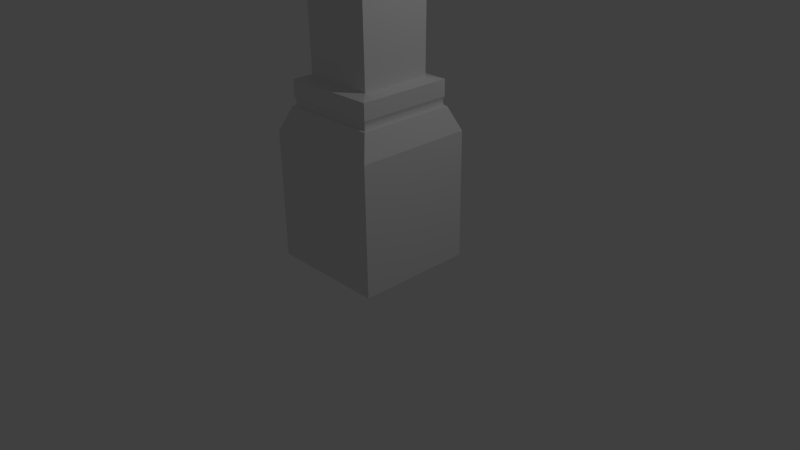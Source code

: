 # Source: column.blend  (saved by Blender 2.76.0; exported with 4.5.12 LTS)
import bpy
from mathutils import Matrix  # noqa: F401  (used for matrix-valued properties, if any)

bpy.ops.wm.read_factory_settings(use_empty=True)
scene = bpy.context.scene
scene.name = 'Scene'

# ---- collections
col_collection_1 = bpy.data.collections.new('Collection 1'); scene.collection.children.link(col_collection_1)

# ---- materials (node trees are filled in below, after node groups)
mat_material = bpy.data.materials.new('Material')
mat_material.alpha_threshold = 0.0
mat_material.use_transparent_shadow = False
mat_material.roughness = 0.5

# ---- node groups
ng_auto_smooth = bpy.data.node_groups.new('Auto Smooth', 'GeometryNodeTree')
_s = ng_auto_smooth.interface.new_socket(name='Geometry', in_out='OUTPUT', socket_type='NodeSocketGeometry')
_s = ng_auto_smooth.interface.new_socket(name='Geometry', in_out='INPUT', socket_type='NodeSocketGeometry')
_s = ng_auto_smooth.interface.new_socket(name='Angle', in_out='INPUT', socket_type='NodeSocketFloat')
_s.subtype = 'ANGLE'
_s.min_value = 0.0
_s.max_value = 3.142
ng_auto_smooth.is_modifier = True
_N = ng_auto_smooth.nodes; _L = ng_auto_smooth.links
n0 = _N.new('NodeGroupOutput'); n0.name = 'Group Output'; n0.location = (480, -100)
n1 = _N.new('NodeGroupInput'); n1.name = 'Group Input'; n1.location = (-420, -300)
n2 = _N.new('NodeGroupInput'); n2.name = 'Group Input.001'; n2.location = (-60, -100)
n3 = _N.new('GeometryNodeSetShadeSmooth'); n3.name = 'Set Shade Smooth'; n3.location = (120, -100)
n3.domain = 'EDGE'
n4 = _N.new('GeometryNodeSetShadeSmooth'); n4.name = 'Set Shade Smooth.001'; n4.location = (300, -100)
n5 = _N.new('GeometryNodeInputMeshEdgeAngle'); n5.name = 'Edge Angle'; n5.location = (-420, -220)
n6 = _N.new('GeometryNodeInputEdgeSmooth'); n6.name = 'Is Edge Smooth'; n6.location = (-60, -160)
n7 = _N.new('GeometryNodeInputShadeSmooth'); n7.name = 'Is Face Smooth'; n7.location = (-240, -340)
n8 = _N.new('FunctionNodeBooleanMath'); n8.name = 'Boolean Math'; n8.location = (-60, -220)
n9 = _N.new('FunctionNodeCompare'); n9.name = 'Compare'; n9.location = (-240, -180)
n9.operation = 'LESS_EQUAL'
_L.new(n5.outputs[0], n9.inputs[0])
_L.new(n4.outputs[0], n0.inputs[0])
_L.new(n1.outputs[1], n9.inputs[1])
_L.new(n9.outputs[0], n8.inputs[0])
_L.new(n7.outputs[0], n8.inputs[1])
_L.new(n2.outputs[0], n3.inputs[0])
_L.new(n6.outputs[0], n3.inputs[1])
_L.new(n3.outputs[0], n4.inputs[0])
_L.new(n8.outputs[0], n3.inputs[2])
n0.is_active_output = True

# ---- material node trees

# ---- world
world_world = bpy.data.worlds.new('World'); scene.world = world_world
world_world.color = (0.05088, 0.05088, 0.05088)
world_world.use_sun_shadow = False
world_world.sun_shadow_jitter_overblur = 0.0
world_world.cycles.sampling_method = 'MANUAL'
world_world.cycles.sample_map_resolution = 256

# ---- cameras
cam_camera = bpy.data.cameras.new('Camera')
cam_camera.clip_end = 100.0
cam_camera.lens = 35.0
cam_camera.sensor_width = 32.0
cam_camera.sensor_height = 18.0
cam_camera.ortho_scale = 7.314
cam_camera.dof.focus_distance = 0.0
cam_camera.dof.aperture_fstop = 128.0

# ---- lights
light_lamp = bpy.data.lights.new('Lamp', 'POINT')
light_lamp.transmission_factor = 0.0
light_lamp.cutoff_distance = 30.0
light_lamp.energy = 100.0
light_lamp.shadow_buffer_clip_start = 1.001
light_lamp.shadow_soft_size = 0.1
light_lamp.shadow_maximum_resolution = 0.006
light_lamp.use_absolute_resolution = True
light_lamp.cycles.use_multiple_importance_sampling = False

# ---- meshes
me_column = bpy.data.meshes.new('column')
me_column.from_pydata([(-0.7773, -0.7773, 0.0), (-0.7773, -0.7773, 1.684), (-0.7773, 0.7773, 0.0), (-0.7773, 0.7773, 1.684), (0.7773, -0.7773, 0.0), (0.7773, -0.7773, 1.684), (0.7773, 0.7773, 0.0), (0.7773, 0.7773, 1.684), (-0.6482, -0.6482, 1.993), (-0.6482, 0.6482, 1.993), (0.6482, 0.6482, 1.993), (0.6482, -0.6482, 1.993), (-0.4663, -0.4663, 2.358), (-0.4663, 0.4663, 2.358), (0.4663, 0.4663, 2.358), (0.4663, -0.4663, 2.358), (-0.6271, -0.6271, 2.323), (-0.6271, 0.6271, 2.323), (0.6271, 0.6271, 2.323), (0.6271, -0.6271, 2.323), (-0.5703, -0.5703, 14.18), (-0.5703, 0.5703, 14.18), (0.5703, 0.5703, 14.18), (0.5703, -0.5703, 14.18), (-0.7287, -0.7287, 14.81), (-0.7287, 0.7287, 14.81), (0.7287, 0.7287, 14.81), (0.7287, -0.7287, 14.81), (-0.7287, -0.7287, 16.03), (-0.7287, 0.7287, 16.03), (0.7287, 0.7287, 16.03), (0.7287, -0.7287, 16.03), (0.6271, 0.6271, 2.111), (0.6271, -0.6271, 2.111), (-0.6271, -0.6271, 2.111), (-0.6271, 0.6271, 2.111), (-0.6157, -0.6157, 2.03), (-0.6182, -0.6182, 2.09), (-0.6129, -0.6129, 2.044), (-0.6124, -0.6124, 2.06), (-0.6143, -0.6143, 2.076), (-0.6182, 0.6182, 2.09), (-0.6157, 0.6157, 2.03), (-0.6143, 0.6143, 2.076), (-0.6124, 0.6124, 2.06), (-0.6129, 0.6129, 2.044), (0.6182, 0.6182, 2.09), (0.6157, 0.6157, 2.03), (0.6143, 0.6143, 2.076), (0.6124, 0.6124, 2.06), (0.6129, 0.6129, 2.044), (0.6182, -0.6182, 2.09), (0.6157, -0.6157, 2.03), (0.6143, -0.6143, 2.076), (0.6124, -0.6124, 2.06), (0.6129, -0.6129, 2.044), (-0.6214, 0.6214, 2.002), (-0.6214, -0.6214, 2.002), (0.6214, -0.6214, 2.002), (0.6214, 0.6214, 2.002), (0.6495, -0.6495, 14.22), (-0.6495, -0.6495, 14.22), (-0.6495, 0.6495, 14.22), (0.6495, 0.6495, 14.22), (-0.439, -0.2328, 12.3), (-0.439, 0.4276, 12.88), (0.439, -0.2328, 12.3), (0.439, 0.4276, 12.88), (-0.439, -3.968, 16.56), (-0.439, -2.799, 16.56), (0.439, -2.799, 16.56), (0.439, -3.968, 16.56), (-0.439, 0.2328, 12.3), (-0.439, -0.4276, 12.88), (0.439, 0.2328, 12.3), (0.439, -0.4276, 12.88), (-0.439, 3.968, 16.56), (-0.439, 2.799, 16.56), (0.439, 2.799, 16.56), (0.439, 3.968, 16.56)], [], [(1, 3, 2, 0), (3, 7, 6, 2), (7, 5, 4, 6), (5, 1, 0, 4), (7, 3, 9, 10), (41, 37, 34, 35), (5, 7, 10, 11), (3, 1, 8, 9), (1, 5, 11, 8), (33, 32, 18, 19), (46, 41, 35, 32), (51, 46, 32, 33), (37, 51, 33, 34), (15, 14, 22, 23), (35, 34, 16, 17), (34, 33, 19, 16), (32, 35, 17, 18), (12, 13, 17, 16), (13, 14, 18, 17), (14, 15, 19, 18), (15, 12, 16, 19), (61, 60, 27, 24), (13, 12, 20, 21), (12, 15, 23, 20), (14, 13, 21, 22), (27, 26, 30, 31), (63, 62, 25, 26), (60, 63, 26, 27), (62, 61, 24, 25), (25, 24, 28, 29), (24, 27, 31, 28), (26, 25, 29, 30), (58, 59, 47, 52), (57, 58, 52, 36), (59, 56, 42, 47), (37, 41, 43, 40), (40, 43, 44, 39), (39, 44, 45, 38), (38, 45, 42, 36), (41, 46, 48, 43), (43, 48, 49, 44), (44, 49, 50, 45), (45, 50, 47, 42), (46, 51, 53, 48), (48, 53, 54, 49), (49, 54, 55, 50), (50, 55, 52, 47), (51, 37, 40, 53), (53, 40, 39, 54), (54, 39, 38, 55), (55, 38, 36, 52), (56, 57, 36, 42), (9, 8, 57, 56), (10, 9, 56, 59), (8, 11, 58, 57), (11, 10, 59, 58), (21, 20, 61, 62), (23, 22, 63, 60), (22, 21, 62, 63), (20, 23, 60, 61), (65, 69, 70, 67), (67, 70, 71, 66), (66, 71, 68, 64), (64, 68, 69, 65), (73, 75, 78, 77), (75, 74, 79, 78), (74, 72, 76, 79), (72, 73, 77, 76)])
me_column.polygons.foreach_set('use_smooth', [1, 1, 1, 1, 1, 1, 1, 1, 1, 1, 1, 1, 1, 1, 1, 1, 1, 1, 1, 1, 1, 1, 1, 1, 1, 1, 1, 1, 1, 1, 1, 1, 1, 1, 1, 1, 1, 1, 1, 1, 1, 1, 1, 1, 1, 1, 1, 1, 1, 1, 1, 1, 1, 1, 1, 1, 1, 1, 1, 1, 0, 0, 0, 0, 0, 0, 0, 0])
_k = set([(0, 1), (1, 3), (1, 5), (1, 8), (2, 3), (3, 7), (3, 9), (4, 5), (5, 7), (5, 11), (6, 7), (7, 10), (8, 9), (8, 11), (8, 57), (9, 10), (9, 56), (10, 11), (10, 59), (11, 58), (12, 13), (12, 15), (12, 16), (12, 20), (13, 14), (13, 17), (13, 21), (14, 15), (14, 18), (14, 22), (15, 19), (15, 23), (16, 17), (16, 19), (16, 34), (17, 18), (17, 35), (18, 19), (18, 32), (19, 33), (20, 21), (20, 23), (20, 61), (21, 22), (21, 62), (22, 23), (22, 63), (23, 60), (24, 25), (24, 27), (24, 28), (24, 61), (25, 26), (25, 29), (25, 62), (26, 27), (26, 30), (26, 63), (27, 31), (27, 60), (32, 33), (32, 35), (32, 46), (33, 34), (33, 51), (34, 35), (34, 37), (35, 41), (36, 38), (36, 57), (37, 40), (38, 39), (39, 40), (41, 43), (42, 45), (42, 56), (43, 44), (44, 45), (46, 48), (47, 50), (47, 59), (48, 49), (49, 50), (51, 53), (52, 55), (52, 58), (53, 54), (54, 55), (60, 61), (60, 63), (61, 62), (62, 63), (64, 68), (65, 69), (66, 71), (67, 70), (72, 76), (73, 77), (74, 79), (75, 78)])
me_column.attributes.new('sharp_edge', 'BOOLEAN', 'EDGE').data.foreach_set('value', [ (min(e.vertices), max(e.vertices)) in _k for e in me_column.edges])
_uv = me_column.uv_layers.new(name='UVMap')
_uv.uv.foreach_set('vector', [0.4906, 0.6257, 0.4906, 0.5129, 0.6127, 0.5129, 0.6127, 0.6257, 0.8393, 0.6351, 0.7265, 0.6351, 0.7265, 0.5129, 0.8393, 0.5129, 0.726, 0.6351, 0.6132, 0.6351, 0.6132, 0.5129, 0.726, 0.5129, 0.5397, 0.7484, 0.4269, 0.7484, 0.4269, 0.6262, 0.5397, 0.6262, 0.7265, 0.6351, 0.8393, 0.6351, 0.8299, 0.6593, 0.7359, 0.6593, 0.456, 0.5246, 0.456, 0.6143, 0.4543, 0.615, 0.4543, 0.5239, 0.6132, 0.6351, 0.726, 0.6351, 0.7166, 0.6593, 0.6226, 0.6593, 0.4906, 0.5129, 0.4906, 0.6257, 0.4663, 0.6163, 0.4663, 0.5223, 0.4269, 0.7484, 0.5397, 0.7484, 0.5303, 0.7726, 0.4363, 0.7726, 0.6242, 0.6714, 0.7153, 0.6714, 0.7153, 0.6868, 0.6242, 0.6868, 0.7382, 0.6697, 0.8279, 0.6697, 0.8286, 0.6714, 0.7375, 0.6714, 0.6249, 0.6697, 0.7147, 0.6697, 0.7153, 0.6714, 0.6242, 0.6714, 0.4386, 0.7829, 0.5284, 0.783, 0.529, 0.7847, 0.438, 0.7847, 0.1261, 0.0002532, 0.194, 0.0002534, 0.2016, 0.861, 0.1185, 0.861, 0.4543, 0.5239, 0.4543, 0.615, 0.4389, 0.615, 0.4389, 0.5239, 0.438, 0.7847, 0.529, 0.7847, 0.529, 0.8, 0.438, 0.8, 0.7375, 0.6714, 0.8286, 0.6714, 0.8286, 0.6868, 0.7375, 0.6868, 0.4269, 0.6033, 0.4269, 0.5356, 0.4389, 0.5239, 0.4389, 0.615, 0.8169, 0.6987, 0.7492, 0.6987, 0.7375, 0.6868, 0.8286, 0.6868, 0.7036, 0.6987, 0.6359, 0.6987, 0.6242, 0.6868, 0.7153, 0.6868, 0.5173, 0.812, 0.4496, 0.812, 0.438, 0.8, 0.529, 0.8, 0.00601, 0.8679, 0.1006, 0.8678, 0.1064, 0.9106, 0.0002532, 0.9107, 0.3394, 0.0002533, 0.4073, 0.0002532, 0.4149, 0.861, 0.3318, 0.861, 0.01908, 0.0002747, 0.08701, 0.0002532, 0.09485, 0.861, 0.01178, 0.8611, 0.2327, 0.0002533, 0.3006, 0.0002532, 0.3082, 0.861, 0.2251, 0.861, 0.1069, 0.9107, 0.2131, 0.9107, 0.2131, 0.9997, 0.1069, 0.9997, 0.2194, 0.8678, 0.314, 0.8678, 0.3198, 0.9107, 0.2136, 0.9107, 0.1127, 0.8678, 0.2073, 0.8678, 0.2131, 0.9107, 0.1069, 0.9107, 0.326, 0.8678, 0.4207, 0.8678, 0.4264, 0.9107, 0.3203, 0.9107, 0.3203, 0.9107, 0.4264, 0.9107, 0.4264, 0.9997, 0.3203, 0.9997, 0.0002532, 0.9107, 0.1064, 0.9106, 0.1064, 0.9997, 0.0002812, 0.9997, 0.2136, 0.9107, 0.3198, 0.9107, 0.3198, 0.9997, 0.2136, 0.9997, 0.6245, 0.6614, 0.7147, 0.6614, 0.7143, 0.6635, 0.625, 0.6635, 0.4382, 0.7747, 0.5284, 0.7747, 0.528, 0.7767, 0.4387, 0.7767, 0.7378, 0.6614, 0.828, 0.6614, 0.8275, 0.6635, 0.7382, 0.6635, 0.456, 0.6143, 0.456, 0.5246, 0.4575, 0.5249, 0.4575, 0.6139, 0.4575, 0.6139, 0.4575, 0.5249, 0.4591, 0.525, 0.4591, 0.6137, 0.4591, 0.6137, 0.4591, 0.525, 0.4606, 0.5249, 0.4606, 0.6138, 0.4606, 0.6138, 0.4606, 0.5249, 0.4622, 0.5246, 0.4622, 0.614, 0.8279, 0.6697, 0.7382, 0.6697, 0.7384, 0.6681, 0.8275, 0.6681, 0.8275, 0.6681, 0.7384, 0.6681, 0.7386, 0.6666, 0.8273, 0.6666, 0.8273, 0.6666, 0.7386, 0.6666, 0.7385, 0.665, 0.8273, 0.665, 0.8273, 0.665, 0.7385, 0.665, 0.7382, 0.6635, 0.8275, 0.6635, 0.7147, 0.6697, 0.6249, 0.6697, 0.6252, 0.6681, 0.7142, 0.6681, 0.7142, 0.6681, 0.6252, 0.6681, 0.6253, 0.6666, 0.714, 0.6666, 0.714, 0.6666, 0.6253, 0.6666, 0.6253, 0.665, 0.7141, 0.665, 0.7141, 0.665, 0.6253, 0.665, 0.625, 0.6635, 0.7143, 0.6635, 0.5284, 0.783, 0.4386, 0.7829, 0.4389, 0.7814, 0.5279, 0.7814, 0.5279, 0.7814, 0.4389, 0.7814, 0.439, 0.7798, 0.5278, 0.7798, 0.5278, 0.7798, 0.439, 0.7798, 0.439, 0.7783, 0.5278, 0.7783, 0.5278, 0.7783, 0.439, 0.7783, 0.4387, 0.7767, 0.528, 0.7767, 0.4643, 0.5242, 0.4643, 0.6144, 0.4622, 0.614, 0.4622, 0.5246, 0.4663, 0.5223, 0.4663, 0.6163, 0.4643, 0.6144, 0.4643, 0.5242, 0.7359, 0.6593, 0.8299, 0.6593, 0.828, 0.6614, 0.7378, 0.6614, 0.4363, 0.7726, 0.5303, 0.7726, 0.5284, 0.7747, 0.4382, 0.7747, 0.6226, 0.6593, 0.7166, 0.6593, 0.7147, 0.6614, 0.6245, 0.6614, 0.3318, 0.861, 0.4149, 0.861, 0.4207, 0.8678, 0.326, 0.8678, 0.1185, 0.861, 0.2016, 0.861, 0.2073, 0.8678, 0.1127, 0.8678, 0.2251, 0.861, 0.3082, 0.861, 0.314, 0.8678, 0.2194, 0.8678, 0.01178, 0.8611, 0.09485, 0.861, 0.1006, 0.8678, 0.00601, 0.8679, 0.8397, 0.3205, 0.4831, 0.3205, 0.4831, 0.2566, 0.8397, 0.2566, 0.8397, 0.5124, 0.4831, 0.5124, 0.4269, 0.4485, 0.8397, 0.4485, 0.8397, 0.4485, 0.4269, 0.4485, 0.4269, 0.3845, 0.8397, 0.3845, 0.8397, 0.3845, 0.4269, 0.3845, 0.4831, 0.3205, 0.8397, 0.3205, 0.4269, 0.06421, 0.4269, 0.0002535, 0.7836, 0.0002532, 0.7836, 0.06421, 0.4269, 0.2561, 0.4269, 0.1921, 0.8397, 0.1921, 0.7836, 0.2561, 0.4269, 0.1921, 0.4269, 0.1282, 0.8397, 0.1282, 0.8397, 0.1921, 0.4269, 0.1282, 0.4269, 0.06421, 0.7836, 0.06421, 0.8397, 0.1282])
me_column.materials.append(mat_material)
me_column.use_remesh_preserve_volume = False
me_column.use_remesh_preserve_attributes = False
me_column.use_mirror_vertex_groups = False
me_column.update()

# ---- objects
ob_column = bpy.data.objects.new('Column', me_column)
ob_lamp = bpy.data.objects.new('Lamp', light_lamp)
ob_camera = bpy.data.objects.new('Camera', cam_camera)

# ---- transforms, parenting, visibility, modifiers, constraints
ob_column.location = (0.0, 0.0, 0.0)
ob_column.lineart.crease_threshold = 0.0
_m = ob_column.modifiers.new('Auto Smooth', 'NODES')
_m.node_group = ng_auto_smooth
_gi = [s.identifier for s in ng_auto_smooth.interface.items_tree if s.item_type == 'SOCKET' and s.in_out == 'INPUT']
_m[_gi[1]] = 3.142  # Angle
ob_lamp.location = (4.076, 1.005, 5.904)
ob_lamp.rotation_euler = (0.6503, 0.05522, 1.866)
ob_lamp.lock_rotations_4d = False
ob_lamp.empty_display_type = 'ARROWS'
ob_lamp.color = (0.0, 0.0, 0.0, 0.0)
ob_lamp.lineart.crease_threshold = 0.0
ob_camera.location = (7.481, -6.508, 5.344)
ob_camera.rotation_euler = (1.109, 0.01082, 0.8149)
ob_camera.lock_rotations_4d = False
ob_camera.empty_display_type = 'ARROWS'
ob_camera.color = (0.0, 0.0, 0.0, 0.0)
ob_camera.display_type = 'WIRE'
ob_camera.lineart.crease_threshold = 0.0

# ---- collection membership
col_collection_1.objects.link(ob_column)
col_collection_1.objects.link(ob_lamp)
col_collection_1.objects.link(ob_camera)

# ---- scene / render settings (as saved in the file)
scene.camera = ob_camera
scene.frame_start = 1; scene.frame_end = 250; scene.frame_set(1)
scene.render.engine = 'BLENDER_EEVEE_NEXT'
scene.render.resolution_percentage = 50
scene.render.dither_intensity = 0.0
scene.cycles.use_denoising = False
scene.cycles.samples = 10
scene.cycles.sampling_pattern = 'TABULATED_SOBOL'
scene.cycles.light_sampling_threshold = 0.0
scene.cycles.use_adaptive_sampling = False
scene.cycles.use_light_tree = False
scene.cycles.blur_glossy = 0.0
scene.cycles.pixel_filter_type = 'GAUSSIAN'
scene.cycles.sample_clamp_indirect = 0.0
scene.view_settings.view_transform = 'Standard'
bpy.context.view_layer.update()
